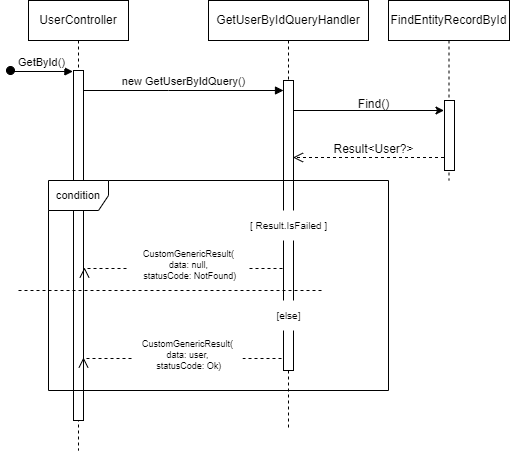

The diagram above was exported from draw.io. Its source (the exported page's mxGraphModel, read from the mxfile embedded in the PNG):
<mxGraphModel dx="1257" dy="669" grid="1" gridSize="10" guides="1" tooltips="1" connect="1" arrows="1" fold="1" page="1" pageScale="1" pageWidth="850" pageHeight="1100" math="0" shadow="0">
  <root>
    <mxCell id="0" />
    <mxCell id="1" parent="0" />
    <mxCell id="U5JM5fZHrac_0It8cKO1-1" value="UserController" style="shape=umlLifeline;perimeter=lifelinePerimeter;whiteSpace=wrap;html=1;container=0;dropTarget=0;collapsible=0;recursiveResize=0;outlineConnect=0;portConstraint=eastwest;newEdgeStyle={&quot;edgeStyle&quot;:&quot;elbowEdgeStyle&quot;,&quot;elbow&quot;:&quot;vertical&quot;,&quot;curved&quot;:0,&quot;rounded&quot;:0};" vertex="1" parent="1">
      <mxGeometry x="40" y="40" width="100" height="450" as="geometry" />
    </mxCell>
    <mxCell id="U5JM5fZHrac_0It8cKO1-3" value="GetById()" style="html=1;verticalAlign=bottom;startArrow=oval;endArrow=block;startSize=8;edgeStyle=elbowEdgeStyle;elbow=vertical;curved=0;rounded=0;entryX=-0.26;entryY=0.004;entryDx=0;entryDy=0;entryPerimeter=0;" edge="1" parent="U5JM5fZHrac_0It8cKO1-1">
      <mxGeometry relative="1" as="geometry">
        <mxPoint x="-18" y="70" as="sourcePoint" />
        <mxPoint x="44.39999999999998" y="71.39999999999998" as="targetPoint" />
      </mxGeometry>
    </mxCell>
    <mxCell id="U5JM5fZHrac_0It8cKO1-4" value="GetUserByIdQueryHandler" style="shape=umlLifeline;perimeter=lifelinePerimeter;whiteSpace=wrap;html=1;container=0;dropTarget=0;collapsible=0;recursiveResize=0;outlineConnect=0;portConstraint=eastwest;newEdgeStyle={&quot;edgeStyle&quot;:&quot;elbowEdgeStyle&quot;,&quot;elbow&quot;:&quot;vertical&quot;,&quot;curved&quot;:0,&quot;rounded&quot;:0};" vertex="1" parent="1">
      <mxGeometry x="220" y="40" width="160" height="430" as="geometry" />
    </mxCell>
    <mxCell id="U5JM5fZHrac_0It8cKO1-5" value="" style="html=1;points=[];perimeter=orthogonalPerimeter;outlineConnect=0;targetShapes=umlLifeline;portConstraint=eastwest;newEdgeStyle={&quot;edgeStyle&quot;:&quot;elbowEdgeStyle&quot;,&quot;elbow&quot;:&quot;vertical&quot;,&quot;curved&quot;:0,&quot;rounded&quot;:0};" vertex="1" parent="U5JM5fZHrac_0It8cKO1-4">
      <mxGeometry x="75" y="80" width="10" height="290" as="geometry" />
    </mxCell>
    <mxCell id="U5JM5fZHrac_0It8cKO1-6" value="new GetUserByIdQuery()" style="html=1;verticalAlign=bottom;endArrow=block;edgeStyle=elbowEdgeStyle;elbow=vertical;curved=0;rounded=0;" edge="1" parent="1" source="U5JM5fZHrac_0It8cKO1-23" target="U5JM5fZHrac_0It8cKO1-5">
      <mxGeometry relative="1" as="geometry">
        <mxPoint x="95" y="130" as="sourcePoint" />
        <Array as="points">
          <mxPoint x="180" y="130" />
        </Array>
        <mxPoint x="290" y="130" as="targetPoint" />
      </mxGeometry>
    </mxCell>
    <mxCell id="U5JM5fZHrac_0It8cKO1-8" value="FindEntityRecordById" style="shape=umlLifeline;perimeter=lifelinePerimeter;whiteSpace=wrap;html=1;container=0;dropTarget=0;collapsible=0;recursiveResize=0;outlineConnect=0;portConstraint=eastwest;newEdgeStyle={&quot;edgeStyle&quot;:&quot;elbowEdgeStyle&quot;,&quot;elbow&quot;:&quot;vertical&quot;,&quot;curved&quot;:0,&quot;rounded&quot;:0};" vertex="1" parent="1">
      <mxGeometry x="400" y="40" width="121" height="180" as="geometry" />
    </mxCell>
    <mxCell id="U5JM5fZHrac_0It8cKO1-9" value="" style="html=1;points=[];perimeter=orthogonalPerimeter;outlineConnect=0;targetShapes=umlLifeline;portConstraint=eastwest;newEdgeStyle={&quot;edgeStyle&quot;:&quot;elbowEdgeStyle&quot;,&quot;elbow&quot;:&quot;vertical&quot;,&quot;curved&quot;:0,&quot;rounded&quot;:0};" vertex="1" parent="U5JM5fZHrac_0It8cKO1-8">
      <mxGeometry x="56" y="100" width="10" height="70" as="geometry" />
    </mxCell>
    <mxCell id="U5JM5fZHrac_0It8cKO1-23" value="" style="rounded=0;whiteSpace=wrap;html=1;" vertex="1" parent="1">
      <mxGeometry x="85" y="110" width="10" height="350" as="geometry" />
    </mxCell>
    <mxCell id="U5JM5fZHrac_0It8cKO1-13" value="Result&amp;lt;User?&amp;gt;" style="text;html=1;strokeColor=none;fillColor=none;align=center;verticalAlign=middle;whiteSpace=wrap;rounded=0;" vertex="1" parent="1">
      <mxGeometry x="342.5" y="174" width="85" height="30" as="geometry" />
    </mxCell>
    <mxCell id="U5JM5fZHrac_0It8cKO1-19" value="Find()" style="text;html=1;align=center;verticalAlign=middle;resizable=0;points=[];autosize=1;strokeColor=none;fillColor=none;" vertex="1" parent="1">
      <mxGeometry x="360" y="129" width="50" height="30" as="geometry" />
    </mxCell>
    <mxCell id="U5JM5fZHrac_0It8cKO1-10" value="" style="endArrow=classic;html=1;rounded=0;" edge="1" parent="1">
      <mxGeometry width="50" height="50" relative="1" as="geometry">
        <mxPoint x="304.4999999999999" y="150" as="sourcePoint" />
        <mxPoint x="455.5" y="150" as="targetPoint" />
      </mxGeometry>
    </mxCell>
    <mxCell id="U5JM5fZHrac_0It8cKO1-17" value="" style="html=1;verticalAlign=bottom;endArrow=open;dashed=1;endSize=8;edgeStyle=elbowEdgeStyle;elbow=vertical;curved=0;rounded=0;" edge="1" parent="1">
      <mxGeometry x="0.0051" relative="1" as="geometry">
        <mxPoint x="304.4999999999999" y="197.00310344827588" as="targetPoint" />
        <Array as="points" />
        <mxPoint x="455.5" y="197.00310344827588" as="sourcePoint" />
        <mxPoint as="offset" />
      </mxGeometry>
    </mxCell>
    <mxCell id="U5JM5fZHrac_0It8cKO1-24" value="" style="html=1;verticalAlign=bottom;endArrow=block;edgeStyle=elbowEdgeStyle;elbow=vertical;curved=0;rounded=0;" edge="1" parent="1" target="U5JM5fZHrac_0It8cKO1-23">
      <mxGeometry relative="1" as="geometry">
        <mxPoint x="95" y="130" as="sourcePoint" />
        <Array as="points" />
        <mxPoint x="295" y="130" as="targetPoint" />
      </mxGeometry>
    </mxCell>
    <mxCell id="U5JM5fZHrac_0It8cKO1-22" value="&lt;font style=&quot;font-size: 11px;&quot;&gt;condition&lt;/font&gt;" style="shape=umlFrame;whiteSpace=wrap;html=1;pointerEvents=0;direction=east;" vertex="1" parent="1">
      <mxGeometry x="60" y="220" width="340" height="210" as="geometry" />
    </mxCell>
    <mxCell id="U5JM5fZHrac_0It8cKO1-25" value="[ Result.IsFailed ]" style="text;html=1;align=center;verticalAlign=middle;resizable=0;points=[];autosize=1;strokeColor=none;fillColor=default;fontSize=10;" vertex="1" parent="1">
      <mxGeometry x="250" y="250" width="100" height="30" as="geometry" />
    </mxCell>
    <mxCell id="U5JM5fZHrac_0It8cKO1-26" value="" style="html=1;verticalAlign=bottom;endArrow=open;dashed=1;endSize=8;edgeStyle=elbowEdgeStyle;elbow=vertical;curved=0;rounded=0;entryX=1.143;entryY=0.533;entryDx=0;entryDy=0;entryPerimeter=0;" edge="1" parent="1">
      <mxGeometry x="0.0051" relative="1" as="geometry">
        <mxPoint x="96" y="307" as="targetPoint" />
        <Array as="points" />
        <mxPoint x="294" y="308.0031034482759" as="sourcePoint" />
        <mxPoint as="offset" />
      </mxGeometry>
    </mxCell>
    <mxCell id="U5JM5fZHrac_0It8cKO1-27" value="&lt;font style=&quot;font-size: 9px;&quot;&gt;CustomGenericResult(&lt;br style=&quot;font-size: 9px;&quot;&gt;data: null,&lt;br style=&quot;font-size: 9px;&quot;&gt;&amp;nbsp;statusCode: NotFound)&lt;/font&gt;" style="text;html=1;align=center;verticalAlign=middle;resizable=0;points=[];autosize=1;strokeColor=none;fillColor=default;fontSize=9;" vertex="1" parent="1">
      <mxGeometry x="140" y="280" width="120" height="50" as="geometry" />
    </mxCell>
    <mxCell id="U5JM5fZHrac_0It8cKO1-28" value="" style="endArrow=none;dashed=1;html=1;rounded=0;" edge="1" parent="1">
      <mxGeometry width="50" height="50" relative="1" as="geometry">
        <mxPoint x="30" y="330" as="sourcePoint" />
        <mxPoint x="333" y="330" as="targetPoint" />
      </mxGeometry>
    </mxCell>
    <mxCell id="U5JM5fZHrac_0It8cKO1-29" value="[else]" style="text;html=1;align=center;verticalAlign=middle;resizable=0;points=[];autosize=1;strokeColor=none;fillColor=default;fontSize=10;imageWidth=24;arcSize=12;strokeOpacity=100;resizeHeight=0;" vertex="1" parent="1">
      <mxGeometry x="275" y="340" width="50" height="30" as="geometry" />
    </mxCell>
    <mxCell id="U5JM5fZHrac_0It8cKO1-30" value="" style="html=1;verticalAlign=bottom;endArrow=open;dashed=1;endSize=8;edgeStyle=elbowEdgeStyle;elbow=vertical;curved=0;rounded=0;entryX=1.143;entryY=0.533;entryDx=0;entryDy=0;entryPerimeter=0;" edge="1" parent="1">
      <mxGeometry x="0.0051" relative="1" as="geometry">
        <mxPoint x="95" y="397" as="targetPoint" />
        <Array as="points" />
        <mxPoint x="293" y="398.0031034482759" as="sourcePoint" />
        <mxPoint as="offset" />
      </mxGeometry>
    </mxCell>
    <mxCell id="U5JM5fZHrac_0It8cKO1-31" value="&lt;font style=&quot;font-size: 9px;&quot;&gt;CustomGenericResult(&lt;br style=&quot;font-size: 9px;&quot;&gt;data: user,&lt;br style=&quot;font-size: 9px;&quot;&gt;&amp;nbsp;statusCode: Ok)&lt;/font&gt;" style="text;html=1;align=center;verticalAlign=middle;resizable=0;points=[];autosize=1;strokeColor=none;fillColor=default;fontSize=9;" vertex="1" parent="1">
      <mxGeometry x="144" y="370" width="110" height="50" as="geometry" />
    </mxCell>
  </root>
</mxGraphModel>